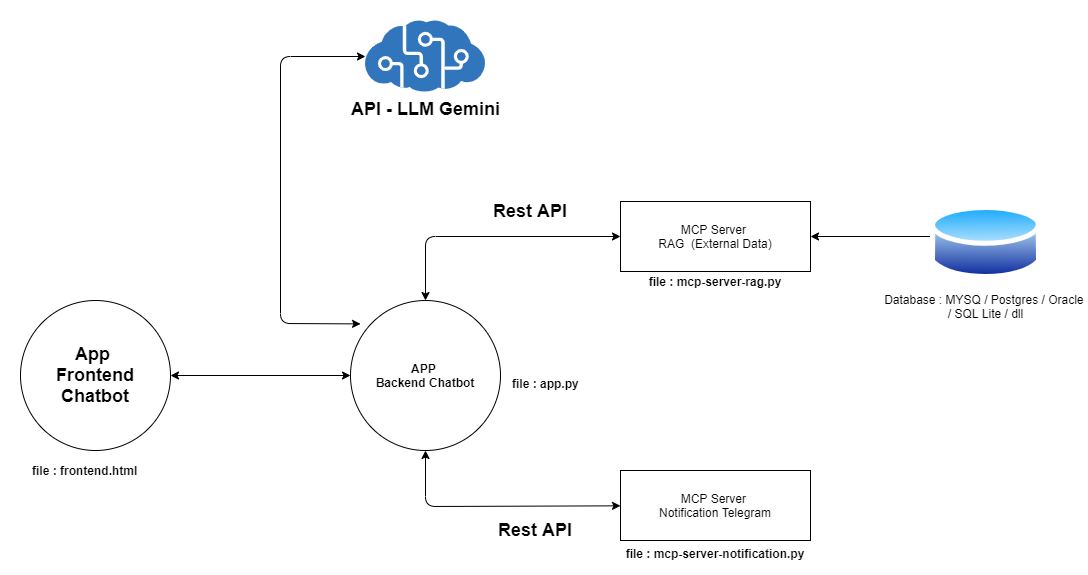

The diagram above was exported from draw.io. Its source (the exported page's mxGraphModel, read from the mxfile embedded in the PNG):
<mxGraphModel dx="316" dy="2048" grid="1" gridSize="10" guides="1" tooltips="1" connect="1" arrows="1" fold="1" page="1" pageScale="1" pageWidth="850" pageHeight="1100" math="0" shadow="0">
  <root>
    <mxCell id="jSEY8RpCkoVRMXqWIVlT-0" />
    <mxCell id="jSEY8RpCkoVRMXqWIVlT-1" parent="jSEY8RpCkoVRMXqWIVlT-0" />
    <mxCell id="OySe8t9l0olUsG4A79xd-1" value="&lt;b&gt;&lt;font style=&quot;font-size: 18px&quot;&gt;API - LLM Gemini&lt;/font&gt;&lt;/b&gt;" style="aspect=fixed;html=1;points=[];align=center;image;fontSize=12;image=img/lib/mscae/Cognitive_Services.svg;" parent="jSEY8RpCkoVRMXqWIVlT-1" vertex="1">
      <mxGeometry x="2104.99" y="-820" width="120.01" height="72" as="geometry" />
    </mxCell>
    <mxCell id="gT7veiyidKnruzF5IvK0-0" value="MCP Server&amp;nbsp;&lt;br&gt;RAG&amp;nbsp; (External Data)" style="rounded=0;whiteSpace=wrap;html=1;" parent="jSEY8RpCkoVRMXqWIVlT-1" vertex="1">
      <mxGeometry x="2360" y="-639" width="190" height="70" as="geometry" />
    </mxCell>
    <mxCell id="gT7veiyidKnruzF5IvK0-1" value="MCP Server&amp;nbsp;&lt;br&gt;Notification Telegram" style="rounded=0;whiteSpace=wrap;html=1;" parent="jSEY8RpCkoVRMXqWIVlT-1" vertex="1">
      <mxGeometry x="2360" y="-370" width="190" height="70" as="geometry" />
    </mxCell>
    <mxCell id="gT7veiyidKnruzF5IvK0-2" value="&lt;b&gt;APP &lt;br&gt;Backend Chatbot&lt;/b&gt;" style="ellipse;whiteSpace=wrap;html=1;aspect=fixed;" parent="jSEY8RpCkoVRMXqWIVlT-1" vertex="1">
      <mxGeometry x="2090" y="-540" width="150" height="150" as="geometry" />
    </mxCell>
    <mxCell id="gT7veiyidKnruzF5IvK0-5" value="" style="endArrow=classic;html=1;exitX=0;exitY=0.5;exitDx=0;exitDy=0;exitPerimeter=0;entryX=1;entryY=0.5;entryDx=0;entryDy=0;" parent="jSEY8RpCkoVRMXqWIVlT-1" target="gT7veiyidKnruzF5IvK0-0" edge="1">
      <mxGeometry width="50" height="50" relative="1" as="geometry">
        <mxPoint x="2670" y="-604" as="sourcePoint" />
        <mxPoint x="2520" y="-730" as="targetPoint" />
      </mxGeometry>
    </mxCell>
    <mxCell id="gT7veiyidKnruzF5IvK0-6" value="" style="endArrow=classic;startArrow=classic;html=1;entryX=0;entryY=0.5;entryDx=0;entryDy=0;exitX=0.5;exitY=0;exitDx=0;exitDy=0;" parent="jSEY8RpCkoVRMXqWIVlT-1" source="gT7veiyidKnruzF5IvK0-2" target="gT7veiyidKnruzF5IvK0-0" edge="1">
      <mxGeometry width="50" height="50" relative="1" as="geometry">
        <mxPoint x="2200" y="-570" as="sourcePoint" />
        <mxPoint x="2250" y="-620" as="targetPoint" />
        <Array as="points">
          <mxPoint x="2165" y="-604" />
        </Array>
      </mxGeometry>
    </mxCell>
    <mxCell id="gT7veiyidKnruzF5IvK0-8" value="" style="endArrow=classic;startArrow=classic;html=1;entryX=0.5;entryY=1;entryDx=0;entryDy=0;" parent="jSEY8RpCkoVRMXqWIVlT-1" source="gT7veiyidKnruzF5IvK0-1" target="gT7veiyidKnruzF5IvK0-2" edge="1">
      <mxGeometry width="50" height="50" relative="1" as="geometry">
        <mxPoint x="2090" y="-280" as="sourcePoint" />
        <mxPoint x="2140" y="-330" as="targetPoint" />
        <Array as="points">
          <mxPoint x="2165" y="-334" />
        </Array>
      </mxGeometry>
    </mxCell>
    <mxCell id="gT7veiyidKnruzF5IvK0-9" value="" style="endArrow=classic;startArrow=classic;html=1;exitX=0.067;exitY=0.156;exitDx=0;exitDy=0;exitPerimeter=0;" parent="jSEY8RpCkoVRMXqWIVlT-1" source="gT7veiyidKnruzF5IvK0-2" target="OySe8t9l0olUsG4A79xd-1" edge="1">
      <mxGeometry width="50" height="50" relative="1" as="geometry">
        <mxPoint x="2000" y="-660" as="sourcePoint" />
        <mxPoint x="2050" y="-710" as="targetPoint" />
        <Array as="points">
          <mxPoint x="2020" y="-517" />
          <mxPoint x="2020" y="-784" />
        </Array>
      </mxGeometry>
    </mxCell>
    <mxCell id="gT7veiyidKnruzF5IvK0-11" value="&lt;b&gt;&lt;font style=&quot;font-size: 18px&quot;&gt;App&amp;nbsp;&lt;br&gt;Frontend Chatbot&lt;/font&gt;&lt;/b&gt;" style="ellipse;whiteSpace=wrap;html=1;aspect=fixed;" parent="jSEY8RpCkoVRMXqWIVlT-1" vertex="1">
      <mxGeometry x="1760" y="-540" width="150" height="150" as="geometry" />
    </mxCell>
    <mxCell id="gT7veiyidKnruzF5IvK0-12" value="" style="endArrow=classic;startArrow=classic;html=1;entryX=0;entryY=0.5;entryDx=0;entryDy=0;exitX=1;exitY=0.5;exitDx=0;exitDy=0;" parent="jSEY8RpCkoVRMXqWIVlT-1" source="gT7veiyidKnruzF5IvK0-11" target="gT7veiyidKnruzF5IvK0-2" edge="1">
      <mxGeometry width="50" height="50" relative="1" as="geometry">
        <mxPoint x="1940" y="-300" as="sourcePoint" />
        <mxPoint x="1990" y="-350" as="targetPoint" />
      </mxGeometry>
    </mxCell>
    <mxCell id="XEb9M41fvA0Lvr6MTSz9-0" value="&lt;font style=&quot;font-size: 18px&quot;&gt;Rest API&lt;/font&gt;" style="text;html=1;strokeColor=none;fillColor=none;align=center;verticalAlign=middle;whiteSpace=wrap;rounded=0;fontStyle=1" parent="jSEY8RpCkoVRMXqWIVlT-1" vertex="1">
      <mxGeometry x="2220" y="-639" width="100" height="20" as="geometry" />
    </mxCell>
    <mxCell id="XEb9M41fvA0Lvr6MTSz9-1" value="&lt;font style=&quot;font-size: 18px&quot;&gt;Rest API&lt;/font&gt;" style="text;html=1;strokeColor=none;fillColor=none;align=center;verticalAlign=middle;whiteSpace=wrap;rounded=0;fontStyle=1" parent="jSEY8RpCkoVRMXqWIVlT-1" vertex="1">
      <mxGeometry x="2225" y="-320" width="100" height="20" as="geometry" />
    </mxCell>
    <mxCell id="TECbWeDemVex70TbZeac-0" value="&lt;b&gt;file :&amp;nbsp;mcp-server-rag.py&lt;/b&gt;" style="text;html=1;strokeColor=none;fillColor=none;align=center;verticalAlign=middle;whiteSpace=wrap;rounded=0;" vertex="1" parent="jSEY8RpCkoVRMXqWIVlT-1">
      <mxGeometry x="2380" y="-569" width="150" height="20" as="geometry" />
    </mxCell>
    <mxCell id="TECbWeDemVex70TbZeac-1" value="&lt;b&gt;file : mcp-server-notification.py&lt;/b&gt;&lt;br&gt;&lt;b&gt;&amp;nbsp;&lt;/b&gt;&lt;span style=&quot;color: rgba(0 , 0 , 0 , 0) ; font-family: monospace ; font-size: 0px&quot;&gt;%3CmxGraphModel%3E%3Croot%3E%3CmxCell%20id%3D%220%22%2F%3E%3CmxCell%20id%3D%221%22%20parent%3D%220%22%2F%3E%3CmxCell%20id%3D%222%22%20value%3D%22%26lt%3Bb%26gt%3Bfile%20%3A%26amp%3Bnbsp%3Bmcp-server-rag.py%26lt%3B%2Fb%26gt%3B%22%20style%3D%22text%3Bhtml%3D1%3BstrokeColor%3Dnone%3BfillColor%3Dnone%3Balign%3Dcenter%3BverticalAlign%3Dmiddle%3BwhiteSpace%3Dwrap%3Brounded%3D0%3B%22%20vertex%3D%221%22%20parent%3D%221%22%3E%3CmxGeometry%20x%3D%222380%22%20y%3D%22-569%22%20width%3D%22150%22%20height%3D%2220%22%20as%3D%22geometry%22%2F%3E%3C%2FmxCell%3E%3C%2Froot%3E%3C%2FmxGraphModel%3E&lt;/span&gt;" style="text;html=1;strokeColor=none;fillColor=none;align=center;verticalAlign=middle;whiteSpace=wrap;rounded=0;" vertex="1" parent="jSEY8RpCkoVRMXqWIVlT-1">
      <mxGeometry x="2355" y="-290" width="200" height="20" as="geometry" />
    </mxCell>
    <mxCell id="TECbWeDemVex70TbZeac-2" value="&lt;b&gt;file : app.py&lt;/b&gt;&lt;br&gt;&lt;b&gt;&amp;nbsp;&lt;/b&gt;&lt;span style=&quot;color: rgba(0 , 0 , 0 , 0) ; font-family: monospace ; font-size: 0px&quot;&gt;%3CmxGraphModel%3E%3Croot%3E%3CmxCell%20id%3D%220%22%2F%3E%3CmxCell%20id%3D%221%22%20parent%3D%220%22%2F%3E%3CmxCell%20id%3D%222%22%20value%3D%22%26lt%3Bb%26gt%3Bfile%20%3A%26amp%3Bnbsp%3Bmcp-server-rag.py%26lt%3B%2Fb%26gt%3B%22%20style%3D%22text%3Bhtml%3D1%3BstrokeColor%3Dnone%3BfillColor%3Dnone%3Balign%3Dcenter%3BverticalAlign%3Dmiddle%3BwhiteSpace%3Dwrap%3Brounded%3D0%3B%22%20vertex%3D%221%22%20parent%3D%221%22%3E%3CmxGeometry%20x%3D%222380%22%20y%3D%22-569%22%20width%3D%22150%22%20height%3D%2220%22%20as%3D%22geometry%22%2F%3E%3C%2FmxCell%3E%3C%2Froot%3E%3C%2FmxGraphModel%3&lt;/span&gt;" style="text;html=1;strokeColor=none;fillColor=none;align=left;verticalAlign=middle;whiteSpace=wrap;rounded=0;" vertex="1" parent="jSEY8RpCkoVRMXqWIVlT-1">
      <mxGeometry x="2250" y="-460" width="200" height="20" as="geometry" />
    </mxCell>
    <mxCell id="TECbWeDemVex70TbZeac-3" value="&lt;b&gt;file : frontend.html&lt;/b&gt;&lt;span style=&quot;color: rgba(0 , 0 , 0 , 0) ; font-family: monospace ; font-size: 0px&quot;&gt;3CmxGraphModel%3E%3Croot%3E%3CmxCell%20id%3D%220%22%2F%3E%3CmxCell%20id%3D%221%22%20parent%3D%220%22%2F%3E%3CmxCell%20id%3D%222%22%20value%3D%22%26lt%3Bb%26gt%3Bfile%20%3A%26amp%3Bnbsp%3Bmcp-server-rag.py%26lt%3B%2Fb%26gt%3B%22%20style%3D%22text%3Bhtml%3D1%3BstrokeColor%3Dnone%3BfillColor%3Dnone%3Balign%3Dcenter%3BverticalAlign%3Dmiddle%3BwhiteSpace%3Dwrap%3Brounded%3D0%3B%22%20vertex%3D%221%22%20parent%3D%221%22%3E%3CmxGeometry%20x%3D%222380%22%20y%3D%22-569%22%20width%3D%22150%22%20height%3D%2220%22%20as%3D%22geometry%22%2F%3E%3C%2FmxCell%3E%3C%2Froot%3E%3C%2FmxGraphModel%3&lt;/span&gt;" style="text;html=1;strokeColor=none;fillColor=none;align=left;verticalAlign=middle;whiteSpace=wrap;rounded=0;" vertex="1" parent="jSEY8RpCkoVRMXqWIVlT-1">
      <mxGeometry x="1770" y="-380" width="200" height="20" as="geometry" />
    </mxCell>
    <mxCell id="TECbWeDemVex70TbZeac-5" value="Database : MYSQ / Postgres / Oracle &lt;br&gt;/ SQL Lite / dll" style="aspect=fixed;perimeter=ellipsePerimeter;html=1;align=center;shadow=0;dashed=0;spacingTop=3;image;image=img/lib/active_directory/database.svg;" vertex="1" parent="jSEY8RpCkoVRMXqWIVlT-1">
      <mxGeometry x="2670" y="-639" width="110.81" height="82" as="geometry" />
    </mxCell>
  </root>
</mxGraphModel>